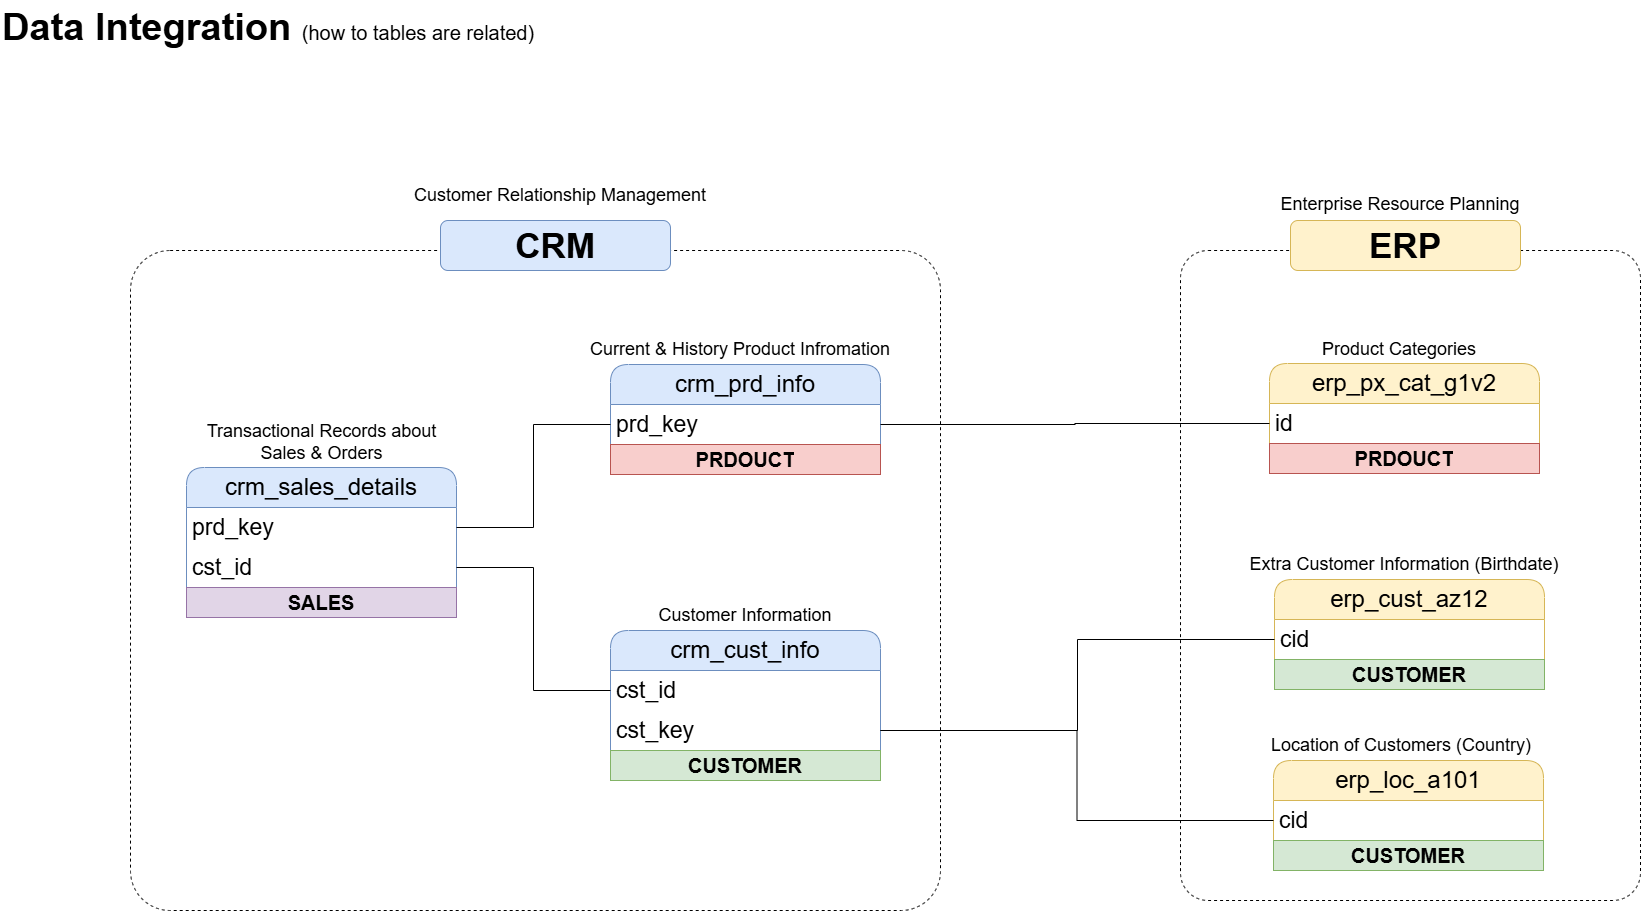

The diagram above was exported from draw.io. Its source (the exported page's mxGraphModel, read from the mxfile embedded in the PNG):
<mxGraphModel dx="770" dy="2067" grid="1" gridSize="10" guides="1" tooltips="1" connect="1" arrows="1" fold="1" page="1" pageScale="1" pageWidth="1920" pageHeight="1200" math="0" shadow="0">
  <root>
    <mxCell id="3UP7FawPSVQ9M-GqKKiO-0" />
    <mxCell id="3UP7FawPSVQ9M-GqKKiO-1" parent="3UP7FawPSVQ9M-GqKKiO-0" />
    <mxCell id="gd-LYYQTuDr1hK2L6fpe-44" parent="3UP7FawPSVQ9M-GqKKiO-1" style="rounded=1;whiteSpace=wrap;html=1;arcSize=6;fillColor=none;dashed=1;" value="" vertex="1">
      <mxGeometry height="660" width="810" x="160" y="-910" as="geometry" />
    </mxCell>
    <mxCell id="gd-LYYQTuDr1hK2L6fpe-46" parent="3UP7FawPSVQ9M-GqKKiO-1" style="rounded=1;whiteSpace=wrap;html=1;arcSize=6;fillColor=none;dashed=1;" value="" vertex="1">
      <mxGeometry height="650" width="460" x="1210" y="-910" as="geometry" />
    </mxCell>
    <mxCell id="3UP7FawPSVQ9M-GqKKiO-40" parent="3UP7FawPSVQ9M-GqKKiO-1" style="text;html=1;strokeColor=none;fillColor=none;align=left;verticalAlign=middle;whiteSpace=wrap;rounded=1;fontSize=38;fontFamily=Helvetica;" value="&lt;font style=&quot;&quot;&gt;&lt;b&gt;Data Integration&amp;nbsp;&lt;/b&gt;&lt;font style=&quot;font-size: 20px;&quot;&gt;(how to tables are related)&lt;/font&gt;&lt;br style=&quot;font-size: 38px;&quot;&gt;&lt;/font&gt;" vertex="1">
      <mxGeometry height="54" width="770" x="30" y="-1160" as="geometry" />
    </mxCell>
    <mxCell id="gd-LYYQTuDr1hK2L6fpe-4" parent="3UP7FawPSVQ9M-GqKKiO-1" style="swimlane;fontStyle=0;childLayout=stackLayout;horizontal=1;startSize=40;horizontalStack=0;resizeParent=1;resizeParentMax=0;resizeLast=0;collapsible=1;marginBottom=0;whiteSpace=wrap;html=1;rounded=1;fillColor=#dae8fc;strokeColor=#6c8ebf;fontSize=24;" value="crm_cust_info" vertex="1">
      <mxGeometry height="150" width="270" x="640" y="-530" as="geometry" />
    </mxCell>
    <mxCell id="gd-LYYQTuDr1hK2L6fpe-5" parent="gd-LYYQTuDr1hK2L6fpe-4" style="text;strokeColor=none;fillColor=none;align=left;verticalAlign=middle;spacingLeft=4;spacingRight=4;overflow=hidden;points=[[0,0.5],[1,0.5]];portConstraint=eastwest;rotatable=0;whiteSpace=wrap;html=1;fontSize=23;" value="cst_id" vertex="1">
      <mxGeometry height="40" width="270" y="40" as="geometry" />
    </mxCell>
    <mxCell id="gd-LYYQTuDr1hK2L6fpe-27" parent="gd-LYYQTuDr1hK2L6fpe-4" style="text;strokeColor=none;fillColor=none;align=left;verticalAlign=middle;spacingLeft=4;spacingRight=4;overflow=hidden;points=[[0,0.5],[1,0.5]];portConstraint=eastwest;rotatable=0;whiteSpace=wrap;html=1;fontSize=23;" value="cst_key" vertex="1">
      <mxGeometry height="40" width="270" y="80" as="geometry" />
    </mxCell>
    <mxCell id="bEobllu9cBh29OJUA82D-7" parent="gd-LYYQTuDr1hK2L6fpe-4" style="text;html=1;strokeColor=#82b366;fillColor=#d5e8d4;align=center;verticalAlign=middle;whiteSpace=wrap;overflow=hidden;fontSize=20;fontStyle=1" value="CUSTOMER" vertex="1">
      <mxGeometry height="30" width="270" y="120" as="geometry" />
    </mxCell>
    <mxCell id="gd-LYYQTuDr1hK2L6fpe-8" parent="3UP7FawPSVQ9M-GqKKiO-1" style="text;html=1;strokeColor=none;fillColor=none;align=center;verticalAlign=middle;whiteSpace=wrap;rounded=0;fontSize=18;" value="&lt;font style=&quot;font-size: 18px;&quot;&gt;Customer Information&lt;/font&gt;" vertex="1">
      <mxGeometry height="30" width="260" x="645" y="-560" as="geometry" />
    </mxCell>
    <mxCell id="gd-LYYQTuDr1hK2L6fpe-9" parent="3UP7FawPSVQ9M-GqKKiO-1" style="swimlane;fontStyle=0;childLayout=stackLayout;horizontal=1;startSize=40;horizontalStack=0;resizeParent=1;resizeParentMax=0;resizeLast=0;collapsible=1;marginBottom=0;whiteSpace=wrap;html=1;rounded=1;fillColor=#dae8fc;strokeColor=#6c8ebf;fontSize=24;" value="crm_prd_info" vertex="1">
      <mxGeometry height="110" width="270" x="640" y="-796" as="geometry" />
    </mxCell>
    <mxCell id="gd-LYYQTuDr1hK2L6fpe-10" parent="gd-LYYQTuDr1hK2L6fpe-9" style="text;strokeColor=none;fillColor=none;align=left;verticalAlign=middle;spacingLeft=4;spacingRight=4;overflow=hidden;points=[[0,0.5],[1,0.5]];portConstraint=eastwest;rotatable=0;whiteSpace=wrap;html=1;fontSize=23;" value="prd_key" vertex="1">
      <mxGeometry height="40" width="270" y="40" as="geometry" />
    </mxCell>
    <mxCell id="bEobllu9cBh29OJUA82D-4" parent="gd-LYYQTuDr1hK2L6fpe-9" style="text;html=1;strokeColor=#b85450;fillColor=#f8cecc;align=center;verticalAlign=middle;whiteSpace=wrap;overflow=hidden;fontSize=20;fontStyle=1" value="PRDOUCT" vertex="1">
      <mxGeometry height="30" width="270" y="80" as="geometry" />
    </mxCell>
    <mxCell id="gd-LYYQTuDr1hK2L6fpe-11" parent="3UP7FawPSVQ9M-GqKKiO-1" style="text;html=1;strokeColor=none;fillColor=none;align=center;verticalAlign=middle;whiteSpace=wrap;rounded=0;fontSize=18;" value="&lt;font style=&quot;font-size: 18px;&quot;&gt;Current &amp;amp; History Product Infromation&lt;/font&gt;" vertex="1">
      <mxGeometry height="30" width="360" x="590" y="-826" as="geometry" />
    </mxCell>
    <mxCell id="gd-LYYQTuDr1hK2L6fpe-15" parent="3UP7FawPSVQ9M-GqKKiO-1" style="swimlane;fontStyle=0;childLayout=stackLayout;horizontal=1;startSize=40;horizontalStack=0;resizeParent=1;resizeParentMax=0;resizeLast=0;collapsible=1;marginBottom=0;whiteSpace=wrap;html=1;rounded=1;fillColor=#dae8fc;strokeColor=#6c8ebf;fontSize=24;" value="crm_sales_details" vertex="1">
      <mxGeometry height="150" width="270" x="216" y="-693" as="geometry" />
    </mxCell>
    <mxCell id="gd-LYYQTuDr1hK2L6fpe-16" parent="gd-LYYQTuDr1hK2L6fpe-15" style="text;strokeColor=none;fillColor=none;align=left;verticalAlign=middle;spacingLeft=4;spacingRight=4;overflow=hidden;points=[[0,0.5],[1,0.5]];portConstraint=eastwest;rotatable=0;whiteSpace=wrap;html=1;fontSize=23;" value="prd_key" vertex="1">
      <mxGeometry height="40" width="270" y="40" as="geometry" />
    </mxCell>
    <mxCell id="gd-LYYQTuDr1hK2L6fpe-20" parent="gd-LYYQTuDr1hK2L6fpe-15" style="text;strokeColor=none;fillColor=none;align=left;verticalAlign=middle;spacingLeft=4;spacingRight=4;overflow=hidden;points=[[0,0.5],[1,0.5]];portConstraint=eastwest;rotatable=0;whiteSpace=wrap;html=1;fontSize=23;" value="cst_id" vertex="1">
      <mxGeometry height="40" width="270" y="80" as="geometry" />
    </mxCell>
    <mxCell id="bEobllu9cBh29OJUA82D-11" parent="gd-LYYQTuDr1hK2L6fpe-15" style="text;html=1;strokeColor=#9673a6;fillColor=#e1d5e7;align=center;verticalAlign=middle;whiteSpace=wrap;overflow=hidden;fontSize=20;fontStyle=1" value="SALES" vertex="1">
      <mxGeometry height="30" width="270" y="120" as="geometry" />
    </mxCell>
    <mxCell id="gd-LYYQTuDr1hK2L6fpe-17" parent="3UP7FawPSVQ9M-GqKKiO-1" style="text;html=1;strokeColor=none;fillColor=none;align=center;verticalAlign=middle;whiteSpace=wrap;rounded=0;fontSize=18;" value="&lt;font style=&quot;font-size: 18px;&quot;&gt;Transactional Records about Sales &amp;amp; Orders&lt;/font&gt;" vertex="1">
      <mxGeometry height="30" width="265" x="218.5" y="-733" as="geometry" />
    </mxCell>
    <mxCell id="gd-LYYQTuDr1hK2L6fpe-22" edge="1" parent="3UP7FawPSVQ9M-GqKKiO-1" source="gd-LYYQTuDr1hK2L6fpe-20" style="edgeStyle=orthogonalEdgeStyle;rounded=0;orthogonalLoop=1;jettySize=auto;html=1;entryX=0;entryY=0.5;entryDx=0;entryDy=0;endArrow=none;endFill=0;" target="gd-LYYQTuDr1hK2L6fpe-5">
      <mxGeometry relative="1" as="geometry" />
    </mxCell>
    <mxCell id="gd-LYYQTuDr1hK2L6fpe-23" edge="1" parent="3UP7FawPSVQ9M-GqKKiO-1" source="gd-LYYQTuDr1hK2L6fpe-16" style="edgeStyle=orthogonalEdgeStyle;rounded=0;orthogonalLoop=1;jettySize=auto;html=1;entryX=0;entryY=0.5;entryDx=0;entryDy=0;endArrow=none;endFill=0;" target="gd-LYYQTuDr1hK2L6fpe-10">
      <mxGeometry relative="1" as="geometry">
        <mxPoint x="530" y="-660" as="sourcePoint" />
      </mxGeometry>
    </mxCell>
    <mxCell id="gd-LYYQTuDr1hK2L6fpe-24" parent="3UP7FawPSVQ9M-GqKKiO-1" style="swimlane;fontStyle=0;childLayout=stackLayout;horizontal=1;startSize=40;horizontalStack=0;resizeParent=1;resizeParentMax=0;resizeLast=0;collapsible=1;marginBottom=0;whiteSpace=wrap;html=1;rounded=1;fillColor=#fff2cc;strokeColor=#d6b656;fontSize=24;" value="erp_cust_az12" vertex="1">
      <mxGeometry height="110" width="270" x="1304" y="-581" as="geometry" />
    </mxCell>
    <mxCell id="gd-LYYQTuDr1hK2L6fpe-25" parent="gd-LYYQTuDr1hK2L6fpe-24" style="text;strokeColor=none;fillColor=none;align=left;verticalAlign=middle;spacingLeft=4;spacingRight=4;overflow=hidden;points=[[0,0.5],[1,0.5]];portConstraint=eastwest;rotatable=0;whiteSpace=wrap;html=1;fontSize=23;" value="cid" vertex="1">
      <mxGeometry height="40" width="270" y="40" as="geometry" />
    </mxCell>
    <mxCell id="bEobllu9cBh29OJUA82D-9" parent="gd-LYYQTuDr1hK2L6fpe-24" style="text;html=1;strokeColor=#82b366;fillColor=#d5e8d4;align=center;verticalAlign=middle;whiteSpace=wrap;overflow=hidden;fontSize=20;fontStyle=1" value="CUSTOMER" vertex="1">
      <mxGeometry height="30" width="270" y="80" as="geometry" />
    </mxCell>
    <mxCell id="gd-LYYQTuDr1hK2L6fpe-26" parent="3UP7FawPSVQ9M-GqKKiO-1" style="text;html=1;strokeColor=none;fillColor=none;align=center;verticalAlign=middle;whiteSpace=wrap;rounded=0;fontSize=18;" value="&lt;font style=&quot;font-size: 18px;&quot;&gt;Extra Customer Information (Birthdate)&lt;/font&gt;" vertex="1">
      <mxGeometry height="30" width="360" x="1254" y="-611" as="geometry" />
    </mxCell>
    <mxCell id="gd-LYYQTuDr1hK2L6fpe-35" parent="3UP7FawPSVQ9M-GqKKiO-1" style="swimlane;fontStyle=0;childLayout=stackLayout;horizontal=1;startSize=40;horizontalStack=0;resizeParent=1;resizeParentMax=0;resizeLast=0;collapsible=1;marginBottom=0;whiteSpace=wrap;html=1;rounded=1;fillColor=#fff2cc;strokeColor=#d6b656;fontSize=24;" value="erp_loc_a101" vertex="1">
      <mxGeometry height="110" width="270" x="1303" y="-400" as="geometry" />
    </mxCell>
    <mxCell id="gd-LYYQTuDr1hK2L6fpe-36" parent="gd-LYYQTuDr1hK2L6fpe-35" style="text;strokeColor=none;fillColor=none;align=left;verticalAlign=middle;spacingLeft=4;spacingRight=4;overflow=hidden;points=[[0,0.5],[1,0.5]];portConstraint=eastwest;rotatable=0;whiteSpace=wrap;html=1;fontSize=23;" value="cid" vertex="1">
      <mxGeometry height="40" width="270" y="40" as="geometry" />
    </mxCell>
    <mxCell id="bEobllu9cBh29OJUA82D-10" parent="gd-LYYQTuDr1hK2L6fpe-35" style="text;html=1;strokeColor=#82b366;fillColor=#d5e8d4;align=center;verticalAlign=middle;whiteSpace=wrap;overflow=hidden;fontSize=20;fontStyle=1" value="CUSTOMER" vertex="1">
      <mxGeometry height="30" width="270" y="80" as="geometry" />
    </mxCell>
    <mxCell id="gd-LYYQTuDr1hK2L6fpe-37" parent="3UP7FawPSVQ9M-GqKKiO-1" style="text;html=1;strokeColor=none;fillColor=none;align=center;verticalAlign=middle;whiteSpace=wrap;rounded=0;fontSize=18;" value="&lt;font style=&quot;font-size: 18px;&quot;&gt;Location of Customers (Country)&lt;/font&gt;" vertex="1">
      <mxGeometry height="30" width="360" x="1251" y="-430" as="geometry" />
    </mxCell>
    <mxCell id="gd-LYYQTuDr1hK2L6fpe-40" parent="3UP7FawPSVQ9M-GqKKiO-1" style="swimlane;fontStyle=0;childLayout=stackLayout;horizontal=1;startSize=40;horizontalStack=0;resizeParent=1;resizeParentMax=0;resizeLast=0;collapsible=1;marginBottom=0;whiteSpace=wrap;html=1;rounded=1;fillColor=#fff2cc;strokeColor=#d6b656;fontSize=24;" value="erp_px_cat_g1v2" vertex="1">
      <mxGeometry height="110" width="270" x="1299" y="-797" as="geometry" />
    </mxCell>
    <mxCell id="gd-LYYQTuDr1hK2L6fpe-41" parent="gd-LYYQTuDr1hK2L6fpe-40" style="text;strokeColor=none;fillColor=none;align=left;verticalAlign=middle;spacingLeft=4;spacingRight=4;overflow=hidden;points=[[0,0.5],[1,0.5]];portConstraint=eastwest;rotatable=0;whiteSpace=wrap;html=1;fontSize=23;" value="id" vertex="1">
      <mxGeometry height="40" width="270" y="40" as="geometry" />
    </mxCell>
    <mxCell id="bEobllu9cBh29OJUA82D-6" parent="gd-LYYQTuDr1hK2L6fpe-40" style="text;html=1;strokeColor=#b85450;fillColor=#f8cecc;align=center;verticalAlign=middle;whiteSpace=wrap;overflow=hidden;fontSize=20;fontStyle=1" value="PRDOUCT" vertex="1">
      <mxGeometry height="30" width="270" y="80" as="geometry" />
    </mxCell>
    <mxCell id="gd-LYYQTuDr1hK2L6fpe-42" parent="3UP7FawPSVQ9M-GqKKiO-1" style="text;html=1;strokeColor=none;fillColor=none;align=center;verticalAlign=middle;whiteSpace=wrap;rounded=0;fontSize=18;" value="&lt;font style=&quot;font-size: 18px;&quot;&gt;Product Categories&lt;/font&gt;" vertex="1">
      <mxGeometry height="30" width="360" x="1249" y="-826" as="geometry" />
    </mxCell>
    <mxCell id="gd-LYYQTuDr1hK2L6fpe-43" edge="1" parent="3UP7FawPSVQ9M-GqKKiO-1" source="gd-LYYQTuDr1hK2L6fpe-41" style="edgeStyle=orthogonalEdgeStyle;rounded=0;orthogonalLoop=1;jettySize=auto;html=1;entryX=1;entryY=0.5;entryDx=0;entryDy=0;endArrow=none;endFill=0;" target="gd-LYYQTuDr1hK2L6fpe-10">
      <mxGeometry relative="1" as="geometry" />
    </mxCell>
    <mxCell id="gd-LYYQTuDr1hK2L6fpe-45" parent="3UP7FawPSVQ9M-GqKKiO-1" style="rounded=1;whiteSpace=wrap;html=1;fillColor=#dae8fc;strokeColor=#6c8ebf;" value="&lt;font style=&quot;font-size: 35px;&quot;&gt;&lt;b&gt;CRM&lt;/b&gt;&lt;/font&gt;" vertex="1">
      <mxGeometry height="50" width="230" x="470" y="-940" as="geometry" />
    </mxCell>
    <mxCell id="gd-LYYQTuDr1hK2L6fpe-47" parent="3UP7FawPSVQ9M-GqKKiO-1" style="rounded=1;whiteSpace=wrap;html=1;fillColor=#fff2cc;strokeColor=#d6b656;" value="&lt;font style=&quot;font-size: 35px;&quot;&gt;&lt;b&gt;ERP&lt;/b&gt;&lt;/font&gt;" vertex="1">
      <mxGeometry height="50" width="230" x="1320" y="-940" as="geometry" />
    </mxCell>
    <mxCell id="gd-LYYQTuDr1hK2L6fpe-48" edge="1" parent="3UP7FawPSVQ9M-GqKKiO-1" source="gd-LYYQTuDr1hK2L6fpe-36" style="edgeStyle=orthogonalEdgeStyle;rounded=0;orthogonalLoop=1;jettySize=auto;html=1;entryX=1;entryY=0.5;entryDx=0;entryDy=0;endArrow=none;endFill=0;" target="gd-LYYQTuDr1hK2L6fpe-27">
      <mxGeometry relative="1" as="geometry" />
    </mxCell>
    <mxCell id="gd-LYYQTuDr1hK2L6fpe-49" edge="1" parent="3UP7FawPSVQ9M-GqKKiO-1" source="gd-LYYQTuDr1hK2L6fpe-25" style="edgeStyle=orthogonalEdgeStyle;rounded=0;orthogonalLoop=1;jettySize=auto;html=1;entryX=1;entryY=0.5;entryDx=0;entryDy=0;endArrow=none;endFill=0;" target="gd-LYYQTuDr1hK2L6fpe-27">
      <mxGeometry relative="1" as="geometry" />
    </mxCell>
    <mxCell id="ewpIsNDN0GunfStNLF3E-1" parent="3UP7FawPSVQ9M-GqKKiO-1" style="text;html=1;strokeColor=none;fillColor=none;align=center;verticalAlign=middle;whiteSpace=wrap;rounded=0;fontSize=18;" value="&lt;font style=&quot;font-size: 18px;&quot;&gt;Customer Relationship Management&lt;/font&gt;" vertex="1">
      <mxGeometry height="30" width="360" x="410" y="-980" as="geometry" />
    </mxCell>
    <mxCell id="ewpIsNDN0GunfStNLF3E-2" parent="3UP7FawPSVQ9M-GqKKiO-1" style="text;html=1;strokeColor=none;fillColor=none;align=center;verticalAlign=middle;whiteSpace=wrap;rounded=0;fontSize=18;" value="&lt;font style=&quot;font-size: 18px;&quot;&gt;Enterprise Resource Planning&lt;/font&gt;" vertex="1">
      <mxGeometry height="30" width="360" x="1250" y="-971" as="geometry" />
    </mxCell>
  </root>
</mxGraphModel>